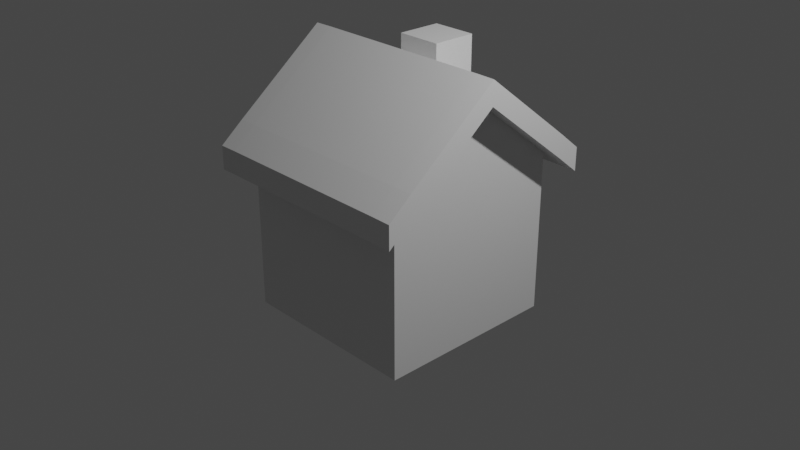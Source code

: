# Source: house.blend  (saved by Blender 2.90.8; exported with 4.5.12 LTS)
import bpy
from mathutils import Matrix  # noqa: F401  (used for matrix-valued properties, if any)

bpy.ops.wm.read_factory_settings(use_empty=True)
scene = bpy.context.scene
scene.name = 'Scene'

# ---- collections
col_collection = bpy.data.collections.new('Collection'); scene.collection.children.link(col_collection)

# ---- materials (node trees are filled in below, after node groups)
mat_material = bpy.data.materials.new('Material')
mat_material.alpha_threshold = 0.0
mat_material.use_transparent_shadow = False
mat_material.line_color = (0.0, 0.0, 0.0, 1.0)

# ---- material node trees
mat_material.use_nodes = True; mat_material.node_tree.nodes.clear()
_N = mat_material.node_tree.nodes; _L = mat_material.node_tree.links
n0 = _N.new('ShaderNodeOutputMaterial'); n0.name = 'Material Output'; n0.location = (300, 300)
n1 = _N.new('ShaderNodeBsdfPrincipled'); n1.name = 'Principled BSDF'; n1.location = (10, 300)
n1.distribution = 'GGX'
n1.subsurface_method = 'BURLEY'
n1.inputs[2].default_value = 0.4
n1.inputs[3].default_value = 1.45
n1.inputs[27].default_value = (0.0, 0.0, 0.0, 1.0)
n1.inputs[28].default_value = 1.0
_L.new(n1.outputs[0], n0.inputs[0])
n0.is_active_output = True

# ---- world
world_world = bpy.data.worlds.new('World'); scene.world = world_world
world_world.use_nodes = True; world_world.node_tree.nodes.clear()
_N = world_world.node_tree.nodes; _L = world_world.node_tree.links
n0 = _N.new('ShaderNodeOutputWorld'); n0.name = 'World Output'; n0.location = (300, 300)
n1 = _N.new('ShaderNodeBackground'); n1.name = 'Background'; n1.location = (10, 300)
n1.inputs[0].default_value = (0.05088, 0.05088, 0.05088, 1.0)
_L.new(n1.outputs[0], n0.inputs[0])
n0.is_active_output = True
world_world.color = (0.05088, 0.05088, 0.05088)
world_world.use_sun_shadow = False
world_world.sun_shadow_jitter_overblur = 0.0

# ---- cameras
cam_camera = bpy.data.cameras.new('Camera')
cam_camera.clip_end = 100.0
cam_camera.ortho_scale = 7.314

# ---- lights
light_light = bpy.data.lights.new('Light', 'POINT')
light_light.transmission_factor = 0.0
light_light.energy = 1000.0
light_light.shadow_soft_size = 0.1
light_light.shadow_maximum_resolution = 0.006
light_light.use_absolute_resolution = True

# ---- meshes
me_cube = bpy.data.meshes.new('Cube')
me_cube.from_pydata([(1.0, 1.0, 1.0), (1.0, 1.0, -1.0), (1.0, -1.0, 1.0), (1.0, -1.0, -1.0), (-1.0, 1.0, 1.0), (-1.0, 1.0, -1.0), (-1.0, -1.0, 1.0), (-1.0, -1.0, -1.0), (-1.0, 0.0, -1.0), (1.0, 0.0, 1.785), (-1.0, 0.0, 1.785), (1.0, 0.0, -1.0), (1.0, 1.0, 0.7449), (-1.0, -1.0, 0.7449), (1.0, -1.0, 0.7449), (-1.0, 1.0, 0.7449), (1.0, 0.0, 1.53), (-1.0, 0.0, 1.53), (-1.0, -1.253, 0.5388), (-1.0, -1.253, 0.794), (1.0, -1.253, 0.794), (-1.0, 1.253, 0.794), (1.0, 1.253, 0.794), (1.0, 1.253, 0.5388), (1.0, -1.253, 0.5388), (-1.0, 1.253, 0.5388), (-1.207, -1.0, 0.7422), (-1.207, -1.0, 0.9974), (1.207, 0.0, 1.782), (1.207, -1.0, 0.9974), (-1.207, 0.0, 1.782), (-1.207, 1.0, 0.9974), (1.207, 1.0, 0.9974), (1.207, 1.0, 0.7422), (1.207, -1.0, 0.7422), (-1.207, 1.0, 0.7422), (1.207, 0.0, 1.527), (-1.207, 0.0, 1.527), (-1.207, -1.253, 0.5362), (-1.207, -1.253, 0.7914), (1.207, 1.253, 0.7914), (1.207, 1.253, 0.5362), (1.207, -1.253, 0.7914), (1.207, -1.253, 0.5362), (-1.207, 1.253, 0.7914), (-1.207, 1.253, 0.5362), (-1.0, 0.4982, 1.394), (1.0, 0.4982, -1.0), (-1.0, 0.4982, -1.0), (1.0, 0.4982, 1.394), (1.0, 0.4982, 1.139), (-1.0, 0.4982, 1.139), (-1.207, 0.4982, 1.391), (1.207, 0.4982, 1.391), (1.207, 0.4982, 1.136), (-1.207, 0.4982, 1.136), (0.0, 1.0, -1.0), (0.0, -1.0, 1.0), (0.0, -1.0, -1.0), (0.0, 1.0, 1.0), (0.0, 0.0, -1.0), (0.0, 0.0, 1.785), (0.0, 1.0, 0.7449), (0.0, -1.0, 0.7449), (0.0, -1.253, 0.794), (0.0, 1.253, 0.794), (0.0, 1.253, 0.5388), (0.0, -1.253, 0.5388), (0.0, 0.4982, 1.394), (0.0, 0.4982, -1.0), (-1.0, 0.7491, 1.197), (1.0, 0.7491, -1.0), (-1.0, 0.7491, 0.9417), (-1.207, 0.7491, 1.194), (-1.207, 0.7491, 0.9391), (-1.0, 0.7491, -1.0), (1.0, 0.7491, 1.197), (1.0, 0.7491, 0.9417), (1.207, 0.7491, 1.194), (1.207, 0.7491, 0.9391), (0.0, 0.7491, -1.0), (0.0, 0.7491, 1.197), (-0.5, 1.0, -1.0), (-0.5, -1.0, 1.0), (-0.5, 0.0, -1.0), (-0.5, -1.0, 0.7449), (-0.5, -1.253, 0.794), (-0.5, -1.253, 0.5388), (-0.5, 0.4982, -1.0), (-0.5, -1.0, -1.0), (-0.5, 1.0, 1.0), (-0.5, 0.0, 1.785), (-0.5, 1.0, 0.7449), (-0.5, 1.253, 0.794), (-0.5, 1.253, 0.5388), (-0.5, 0.4982, 1.394), (-0.5, 0.7491, -1.0), (-0.5, 0.7491, 1.197), (-0.5, 0.9997, 1.723), (0.0, 0.9997, 1.723), (-0.5, 0.4979, 1.727), (0.0, 0.4979, 1.727), (0.0, 0.7488, 1.725), (-0.5, 0.7488, 1.725)], [], [(91, 10, 6, 83), (63, 14, 24, 67), (14, 16, 36, 34), (60, 11, 3, 58), (6, 10, 30, 27), (20, 24, 43, 42), (12, 23, 41, 33), (69, 47, 11, 60), (49, 9, 28, 53), (95, 46, 10, 91), (7, 13, 17, 8), (47, 50, 16, 11), (56, 62, 12, 1), (11, 16, 14, 3), (75, 72, 15, 5), (89, 85, 13, 7), (87, 86, 19, 18), (66, 65, 22, 23), (23, 22, 40, 41), (13, 18, 38, 26), (77, 12, 33, 79), (59, 0, 22, 65), (92, 15, 25, 94), (83, 6, 19, 86), (74, 73, 31, 35), (36, 28, 29, 34), (34, 29, 42, 43), (54, 53, 28, 36), (26, 27, 30, 37), (32, 33, 41, 40), (27, 26, 38, 39), (35, 31, 44, 45), (22, 0, 32, 40), (9, 2, 29, 28), (21, 25, 45, 44), (51, 17, 37, 55), (19, 6, 27, 39), (4, 21, 44, 31), (70, 4, 31, 73), (18, 19, 39, 38), (25, 15, 35, 45), (2, 20, 42, 29), (17, 13, 26, 37), (24, 14, 34, 43), (10, 46, 52, 30), (72, 51, 55, 74), (79, 78, 53, 54), (37, 30, 52, 55), (16, 50, 54, 36), (8, 17, 51, 48), (71, 77, 50, 47), (97, 70, 46, 95), (76, 49, 53, 78), (80, 71, 47, 69), (96, 80, 69, 88), (76, 81, 68, 49), (2, 57, 64, 20), (12, 62, 66, 23), (90, 59, 65, 93), (94, 93, 65, 66), (24, 20, 64, 67), (3, 14, 63, 58), (82, 92, 62, 56), (49, 68, 61, 9), (88, 69, 60, 84), (84, 60, 58, 89), (85, 63, 67, 87), (9, 61, 57, 2), (0, 59, 81, 76), (82, 56, 80, 96), (56, 1, 71, 80), (0, 76, 78, 32), (90, 4, 70, 97), (1, 12, 77, 71), (33, 32, 78, 79), (15, 72, 74, 35), (46, 70, 73, 52), (55, 52, 73, 74), (50, 77, 79, 54), (48, 51, 72, 75), (68, 81, 102, 101), (5, 82, 96, 75), (13, 85, 87, 18), (8, 84, 89, 7), (48, 88, 84, 8), (5, 15, 92, 82), (25, 21, 93, 94), (4, 90, 93, 21), (75, 96, 88, 48), (81, 59, 99, 102), (57, 83, 86, 64), (62, 92, 94, 66), (67, 64, 86, 87), (58, 63, 85, 89), (68, 95, 91, 61), (61, 91, 83, 57), (99, 98, 103, 102), (102, 103, 100, 101), (90, 97, 103, 98), (97, 95, 100, 103), (59, 90, 98, 99), (95, 68, 101, 100)])
_uv = me_cube.uv_layers.new(name='UVMap')
_uv.uv.foreach_set('vector', [0.8125, 0.625, 0.875, 0.625, 0.875, 0.75, 0.8125, 0.75, 0.5931, 0.875, 0.5931, 0.75, 0.5931, 0.75, 0.5931, 0.875, 0.5931, 0.75, 0.5931, 0.625, 0.5931, 0.625, 0.5931, 0.75, 0.25, 0.625, 0.375, 0.625, 0.375, 0.75, 0.25, 0.75, 0.875, 0.75, 0.875, 0.625, 0.875, 0.625, 0.875, 0.75, 0.625, 0.75, 0.5931, 0.75, 0.5931, 0.75, 0.625, 0.75, 0.5931, 0.5, 0.5931, 0.5, 0.5931, 0.5, 0.5931, 0.5, 0.25, 0.5627, 0.375, 0.5627, 0.375, 0.625, 0.25, 0.625, 0.625, 0.5627, 0.625, 0.625, 0.625, 0.625, 0.625, 0.5627, 0.8125, 0.5627, 0.875, 0.5627, 0.875, 0.625, 0.8125, 0.625, 0.375, 0.0, 0.5931, 0.0, 0.5931, 0.125, 0.375, 0.125, 0.375, 0.5627, 0.5931, 0.5627, 0.5931, 0.625, 0.375, 0.625, 0.375, 0.375, 0.5931, 0.375, 0.5931, 0.5, 0.375, 0.5, 0.375, 0.625, 0.5931, 0.625, 0.5931, 0.75, 0.375, 0.75, 0.375, 0.2186, 0.5931, 0.2186, 0.5931, 0.25, 0.375, 0.25, 0.375, 0.9375, 0.5931, 0.9375, 0.5931, 1.0, 0.375, 1.0, 0.5931, 0.9375, 0.625, 0.9375, 0.625, 1.0, 0.5931, 1.0, 0.5931, 0.375, 0.625, 0.375, 0.625, 0.5, 0.5931, 0.5, 0.5931, 0.5, 0.625, 0.5, 0.625, 0.5, 0.5931, 0.5, 0.5931, 1.0, 0.5931, 1.0, 0.5931, 1.0, 0.5931, 1.0, 0.5931, 0.5314, 0.5931, 0.5, 0.5931, 0.5, 0.5931, 0.5314, 0.75, 0.5, 0.625, 0.5, 0.625, 0.5, 0.75, 0.5, 0.5931, 0.3125, 0.5931, 0.25, 0.5931, 0.25, 0.5931, 0.3125, 0.8125, 0.75, 0.875, 0.75, 0.875, 0.75, 0.8125, 0.75, 0.5931, 0.2186, 0.625, 0.2186, 0.625, 0.25, 0.5931, 0.25, 0.5931, 0.625, 0.625, 0.625, 0.625, 0.75, 0.5931, 0.75, 0.5931, 0.75, 0.625, 0.75, 0.625, 0.75, 0.5931, 0.75, 0.5931, 0.5627, 0.625, 0.5627, 0.625, 0.625, 0.5931, 0.625, 0.5931, 0.0, 0.625, 0.0, 0.625, 0.125, 0.5931, 0.125, 0.625, 0.5, 0.5931, 0.5, 0.5931, 0.5, 0.625, 0.5, 0.625, 0.0, 0.5931, 0.0, 0.5931, 0.0, 0.625, 0.0, 0.5931, 0.25, 0.625, 0.25, 0.625, 0.25, 0.5931, 0.25, 0.625, 0.5, 0.625, 0.5, 0.625, 0.5, 0.625, 0.5, 0.625, 0.625, 0.625, 0.75, 0.625, 0.75, 0.625, 0.625, 0.625, 0.25, 0.5931, 0.25, 0.5931, 0.25, 0.625, 0.25, 0.5931, 0.1873, 0.5931, 0.125, 0.5931, 0.125, 0.5931, 0.1873, 0.875, 0.75, 0.875, 0.75, 0.875, 0.75, 0.875, 0.75, 0.875, 0.5, 0.875, 0.5, 0.875, 0.5, 0.875, 0.5, 0.875, 0.5314, 0.875, 0.5, 0.875, 0.5, 0.875, 0.5314, 0.5931, 1.0, 0.625, 1.0, 0.625, 1.0, 0.5931, 1.0, 0.5931, 0.25, 0.5931, 0.25, 0.5931, 0.25, 0.5931, 0.25, 0.625, 0.75, 0.625, 0.75, 0.625, 0.75, 0.625, 0.75, 0.5931, 0.125, 0.5931, 0.0, 0.5931, 0.0, 0.5931, 0.125, 0.5931, 0.75, 0.5931, 0.75, 0.5931, 0.75, 0.5931, 0.75, 0.875, 0.625, 0.875, 0.5627, 0.875, 0.5627, 0.875, 0.625, 0.5931, 0.2186, 0.5931, 0.1873, 0.5931, 0.1873, 0.5931, 0.2186, 0.5931, 0.5314, 0.625, 0.5314, 0.625, 0.5627, 0.5931, 0.5627, 0.5931, 0.125, 0.625, 0.125, 0.625, 0.1873, 0.5931, 0.1873, 0.5931, 0.625, 0.5931, 0.5627, 0.5931, 0.5627, 0.5931, 0.625, 0.375, 0.125, 0.5931, 0.125, 0.5931, 0.1873, 0.375, 0.1873, 0.375, 0.5314, 0.5931, 0.5314, 0.5931, 0.5627, 0.375, 0.5627, 0.8125, 0.5314, 0.875, 0.5314, 0.875, 0.5627, 0.8125, 0.5627, 0.625, 0.5314, 0.625, 0.5627, 0.625, 0.5627, 0.625, 0.5314, 0.25, 0.5314, 0.375, 0.5314, 0.375, 0.5627, 0.25, 0.5627, 0.1875, 0.5314, 0.25, 0.5314, 0.25, 0.5627, 0.1875, 0.5627, 0.625, 0.5314, 0.75, 0.5314, 0.75, 0.5627, 0.625, 0.5627, 0.625, 0.75, 0.75, 0.75, 0.75, 0.75, 0.625, 0.75, 0.5931, 0.5, 0.5931, 0.375, 0.5931, 0.375, 0.5931, 0.5, 0.8125, 0.5, 0.75, 0.5, 0.75, 0.5, 0.8125, 0.5, 0.5931, 0.3125, 0.625, 0.3125, 0.625, 0.375, 0.5931, 0.375, 0.5931, 0.75, 0.625, 0.75, 0.625, 0.875, 0.5931, 0.875, 0.375, 0.75, 0.5931, 0.75, 0.5931, 0.875, 0.375, 0.875, 0.375, 0.3125, 0.5931, 0.3125, 0.5931, 0.375, 0.375, 0.375, 0.625, 0.5627, 0.75, 0.5627, 0.75, 0.625, 0.625, 0.625, 0.1875, 0.5627, 0.25, 0.5627, 0.25, 0.625, 0.1875, 0.625, 0.1875, 0.625, 0.25, 0.625, 0.25, 0.75, 0.1875, 0.75, 0.5931, 0.9375, 0.5931, 0.875, 0.5931, 0.875, 0.5931, 0.9375, 0.625, 0.625, 0.75, 0.625, 0.75, 0.75, 0.625, 0.75, 0.625, 0.5, 0.75, 0.5, 0.75, 0.5314, 0.625, 0.5314, 0.1875, 0.5, 0.25, 0.5, 0.25, 0.5314, 0.1875, 0.5314, 0.25, 0.5, 0.375, 0.5, 0.375, 0.5314, 0.25, 0.5314, 0.625, 0.5, 0.625, 0.5314, 0.625, 0.5314, 0.625, 0.5, 0.8125, 0.5, 0.875, 0.5, 0.875, 0.5314, 0.8125, 0.5314, 0.375, 0.5, 0.5931, 0.5, 0.5931, 0.5314, 0.375, 0.5314, 0.5931, 0.5, 0.625, 0.5, 0.625, 0.5314, 0.5931, 0.5314, 0.5931, 0.25, 0.5931, 0.2186, 0.5931, 0.2186, 0.5931, 0.25, 0.875, 0.5627, 0.875, 0.5314, 0.875, 0.5314, 0.875, 0.5627, 0.5931, 0.1873, 0.625, 0.1873, 0.625, 0.2186, 0.5931, 0.2186, 0.5931, 0.5627, 0.5931, 0.5314, 0.5931, 0.5314, 0.5931, 0.5627, 0.375, 0.1873, 0.5931, 0.1873, 0.5931, 0.2186, 0.375, 0.2186, 0.75, 0.5627, 0.75, 0.5314, 0.75, 0.5314, 0.75, 0.5627, 0.125, 0.5, 0.1875, 0.5, 0.1875, 0.5314, 0.125, 0.5314, 0.5931, 1.0, 0.5931, 0.9375, 0.5931, 0.9375, 0.5931, 1.0, 0.125, 0.625, 0.1875, 0.625, 0.1875, 0.75, 0.125, 0.75, 0.125, 0.5627, 0.1875, 0.5627, 0.1875, 0.625, 0.125, 0.625, 0.375, 0.25, 0.5931, 0.25, 0.5931, 0.3125, 0.375, 0.3125, 0.5931, 0.25, 0.625, 0.25, 0.625, 0.3125, 0.5931, 0.3125, 0.875, 0.5, 0.8125, 0.5, 0.8125, 0.5, 0.875, 0.5, 0.125, 0.5314, 0.1875, 0.5314, 0.1875, 0.5627, 0.125, 0.5627, 0.75, 0.5314, 0.75, 0.5, 0.75, 0.5, 0.75, 0.5314, 0.75, 0.75, 0.8125, 0.75, 0.8125, 0.75, 0.75, 0.75, 0.5931, 0.375, 0.5931, 0.3125, 0.5931, 0.3125, 0.5931, 0.375, 0.5931, 0.875, 0.625, 0.875, 0.625, 0.9375, 0.5931, 0.9375, 0.375, 0.875, 0.5931, 0.875, 0.5931, 0.9375, 0.375, 0.9375, 0.75, 0.5627, 0.8125, 0.5627, 0.8125, 0.625, 0.75, 0.625, 0.75, 0.625, 0.8125, 0.625, 0.8125, 0.75, 0.75, 0.75, 0.75, 0.5, 0.8125, 0.5, 0.8125, 0.5314, 0.75, 0.5314, 0.75, 0.5314, 0.8125, 0.5314, 0.8125, 0.5627, 0.75, 0.5627, 0.8125, 0.5, 0.8125, 0.5314, 0.8125, 0.5314, 0.8125, 0.5, 0.8125, 0.5314, 0.8125, 0.5627, 0.8125, 0.5627, 0.8125, 0.5314, 0.75, 0.5, 0.8125, 0.5, 0.8125, 0.5, 0.75, 0.5, 0.8125, 0.5627, 0.75, 0.5627, 0.75, 0.5627, 0.8125, 0.5627])
me_cube.materials.append(mat_material)
me_cube.use_remesh_preserve_volume = False
me_cube.use_remesh_preserve_attributes = False
me_cube.use_mirror_x = True
me_cube.update()

# ---- objects
ob_cube = bpy.data.objects.new('Cube', me_cube)
ob_light = bpy.data.objects.new('Light', light_light)
ob_camera = bpy.data.objects.new('Camera', cam_camera)

# ---- transforms, parenting, visibility, modifiers, constraints
ob_cube.location = (0.0, 0.0, 0.0)
ob_cube.lock_rotations_4d = False
ob_cube.empty_display_type = 'ARROWS'
ob_cube.lineart.crease_threshold = 0.0
ob_cube.use_mesh_mirror_x = True
ob_light.location = (4.076, 1.005, 5.904)
ob_light.rotation_euler = (0.6503, 0.05522, 1.866)
ob_light.lock_rotations_4d = False
ob_light.empty_display_type = 'ARROWS'
ob_light.color = (0.0, 0.0, 0.0, 0.0)
ob_light.lineart.crease_threshold = 0.0
ob_camera.location = (7.359, -6.926, 4.958)
ob_camera.rotation_euler = (1.109, 0.0, 0.8149)
ob_camera.lock_rotations_4d = False
ob_camera.empty_display_type = 'ARROWS'
ob_camera.color = (0.0, 0.0, 0.0, 0.0)
ob_camera.display_type = 'WIRE'
ob_camera.lineart.crease_threshold = 0.0

# ---- collection membership
col_collection.objects.link(ob_cube)
col_collection.objects.link(ob_light)
col_collection.objects.link(ob_camera)

# ---- scene / render settings (as saved in the file)
scene.camera = ob_camera
scene.frame_start = 1; scene.frame_end = 250; scene.frame_set(1)
scene.render.engine = 'BLENDER_EEVEE_NEXT'
scene.cycles.use_denoising = False
scene.cycles.samples = 128
scene.cycles.sampling_pattern = 'TABULATED_SOBOL'
scene.cycles.use_adaptive_sampling = False
scene.cycles.use_light_tree = False
scene.view_settings.view_transform = 'Filmic'
bpy.context.view_layer.update()
